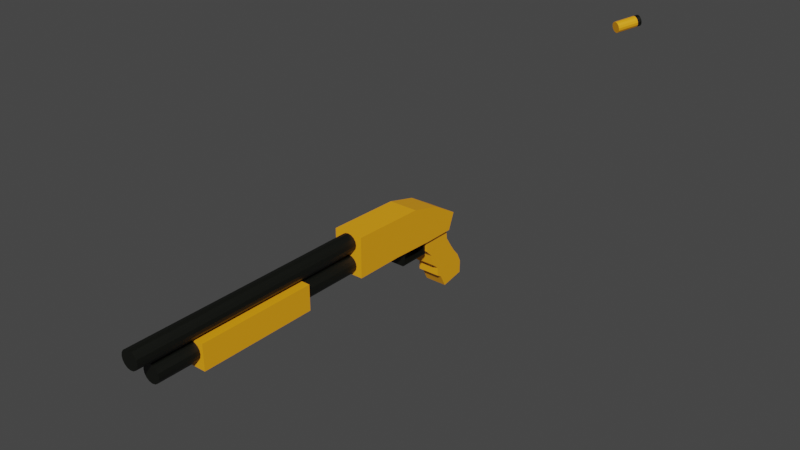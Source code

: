 # Source: shotgun_reload.blend  (saved by Blender 2.83.19; exported with 4.5.12 LTS)
import bpy
from mathutils import Matrix  # noqa: F401  (used for matrix-valued properties, if any)

bpy.ops.wm.read_factory_settings(use_empty=True)
scene = bpy.context.scene
scene.name = 'Scene'

# ---- collections
col_collection = bpy.data.collections.new('Collection'); scene.collection.children.link(col_collection)

# ---- materials (node trees are filled in below, after node groups)
mat_yellow = bpy.data.materials.new('yellow')
mat_yellow.use_transparent_shadow = False
mat_black = bpy.data.materials.new('black')
mat_black.use_transparent_shadow = False

# ---- material node trees
mat_yellow.use_nodes = True; mat_yellow.node_tree.nodes.clear()
_N = mat_yellow.node_tree.nodes; _L = mat_yellow.node_tree.links
n0 = _N.new('ShaderNodeBsdfPrincipled'); n0.name = 'Principled BSDF'; n0.location = (10, 300)
n0.distribution = 'GGX'
n0.subsurface_method = 'BURLEY'
n0.inputs[0].default_value = (0.9402, 0.3807, 0.006776, 1.0)
n0.inputs[3].default_value = 1.45
n0.inputs[27].default_value = (0.0, 0.0, 0.0, 1.0)
n0.inputs[28].default_value = 1.0
n1 = _N.new('ShaderNodeOutputMaterial'); n1.name = 'Material Output'; n1.location = (300, 300)
_L.new(n0.outputs[0], n1.inputs[0])
n1.is_active_output = True
mat_black.use_nodes = True; mat_black.node_tree.nodes.clear()
_N = mat_black.node_tree.nodes; _L = mat_black.node_tree.links
n0 = _N.new('ShaderNodeBsdfPrincipled'); n0.name = 'Principled BSDF'; n0.location = (10, 300)
n0.distribution = 'GGX'
n0.subsurface_method = 'BURLEY'
n0.inputs[0].default_value = (0.00222, 0.002895, 0.0011, 1.0)
n0.inputs[3].default_value = 1.45
n0.inputs[27].default_value = (0.0, 0.0, 0.0, 1.0)
n0.inputs[28].default_value = 1.0
n1 = _N.new('ShaderNodeOutputMaterial'); n1.name = 'Material Output'; n1.location = (300, 300)
_L.new(n0.outputs[0], n1.inputs[0])
n1.is_active_output = True

# ---- world
world_world = bpy.data.worlds.new('World'); scene.world = world_world
world_world.use_nodes = True; world_world.node_tree.nodes.clear()
_N = world_world.node_tree.nodes; _L = world_world.node_tree.links
n0 = _N.new('ShaderNodeOutputWorld'); n0.name = 'World Output'; n0.location = (300, 300)
n1 = _N.new('ShaderNodeBackground'); n1.name = 'Background'; n1.location = (10, 300)
n1.inputs[0].default_value = (0.05088, 0.05088, 0.05088, 1.0)
_L.new(n1.outputs[0], n0.inputs[0])
n0.is_active_output = True
world_world.color = (0.05088, 0.05088, 0.05088)
world_world.use_sun_shadow = False
world_world.sun_shadow_jitter_overblur = 0.0

# ---- meshes
me_cube_004 = bpy.data.meshes.new('Cube.004')
me_cube_004.from_pydata([(-1.0, -1.0, -1.0), (-1.0, -1.0, 1.0), (-1.0, 1.0, -1.0), (-1.0, 1.0, 1.0), (1.0, -1.0, -1.0), (1.0, -1.0, 1.0), (1.0, 1.0, -1.0), (1.0, 1.0, 1.0), (-0.9166, 4.21, -5.706), (-0.9166, 3.692, -0.7618), (-0.9166, 4.617, -5.343), (-0.9166, 4.218, -0.7748), (0.9166, 4.21, -5.706), (0.9166, 3.692, -0.7618), (0.9166, 4.617, -5.343), (0.9166, 4.218, -0.7748), (-0.9166, 4.011, -4.475), (-0.9166, 4.543, -3.617), (0.9166, 4.543, -3.617), (0.9166, 4.011, -4.475), (-0.9166, 3.877, -3.281), (-0.9166, 4.348, -2.45), (0.9166, 4.348, -2.45), (0.9166, 3.877, -3.281), (-0.9166, 3.839, -2.409), (-0.9166, 4.241, -1.67), (0.9166, 4.241, -1.67), (0.9166, 3.839, -2.409), (-0.9166, 3.704, -1.785), (-0.9166, 4.229, -1.222), (0.9166, 4.229, -1.222), (0.9166, 3.704, -1.785), (-0.9166, 4.438, -3.048), (0.9166, 4.438, -3.048), (0.9166, 4.005, -3.764), (-0.9166, 4.005, -3.764), (-0.9166, 4.62, -4.334), (0.9166, 4.62, -4.334), (0.9166, 4.103, -4.749), (-0.9166, 4.103, -4.749), (-1.203, 2.064, -0.6368), (-1.203, 2.064, 2.539), (-1.203, 4.215, -0.8036), (-1.203, 4.325, 0.5103), (1.203, 2.064, -0.6368), (1.203, 2.064, 2.539), (1.203, 4.215, -0.8036), (1.203, 4.325, 0.5103), (-1.203, 3.695, -0.8009), (-1.203, 3.868, 1.771), (1.203, 3.695, -0.8009), (1.203, 3.868, 1.771), (-1.203, 2.91, -0.6368), (1.203, 3.342, 2.391), (-1.203, 3.342, 2.391), (1.203, 2.91, -0.6368), (6.682e-17, 2.068, 0.8514), (6.682e-17, -1.691, 0.8514), (0.2833, 2.068, 0.7967), (0.2833, -1.691, 0.7967), (0.5234, 2.068, 0.6411), (0.5234, -1.691, 0.6411), (0.6839, 2.068, 0.4083), (0.6839, -1.691, 0.4083), (0.7402, 2.068, 0.1336), (0.7402, -1.691, 0.1336), (0.6839, 2.068, -0.1411), (0.6839, -1.691, -0.1411), (0.5234, 2.068, -0.3739), (0.5234, -1.691, -0.3739), (0.2833, 2.068, -0.5295), (0.2833, -1.691, -0.5295), (1.118e-07, 2.068, -0.5842), (1.118e-07, -1.691, -0.5842), (-0.2833, 2.068, -0.5295), (-0.2833, -1.691, -0.5295), (-0.5234, 2.068, -0.3739), (-0.5234, -1.691, -0.3739), (-0.6839, 2.068, -0.1411), (-0.6839, -1.691, -0.1411), (-0.7402, 2.068, 0.1336), (-0.7402, -1.691, 0.1336), (-0.6839, 2.068, 0.4083), (-0.6839, -1.691, 0.4083), (-0.5234, 2.068, 0.6411), (-0.5234, -1.691, 0.6411), (-0.2833, 2.068, 0.7967), (-0.2833, -1.691, 0.7967), (4.456e-16, 2.082, 2.506), (4.456e-16, -1.986, 2.506), (0.2833, 2.082, 2.451), (0.2833, -1.986, 2.451), (0.5234, 2.082, 2.295), (0.5234, -1.986, 2.295), (0.6839, 2.082, 2.062), (0.6839, -1.986, 2.062), (0.7402, 2.082, 1.788), (0.7402, -1.986, 1.788), (0.6839, 2.082, 1.513), (0.6839, -1.986, 1.513), (0.5234, 2.082, 1.28), (0.5234, -1.986, 1.28), (0.2833, 2.082, 1.125), (0.2833, -1.986, 1.125), (1.118e-07, 2.082, 1.07), (1.118e-07, -1.986, 1.07), (-0.2833, 2.082, 1.125), (-0.2833, -1.986, 1.125), (-0.5234, 2.082, 1.28), (-0.5234, -1.986, 1.28), (-0.6839, 2.082, 1.513), (-0.6839, -1.986, 1.513), (-0.7402, 2.082, 1.788), (-0.7402, -1.986, 1.788), (-0.6839, 2.082, 2.062), (-0.6839, -1.986, 2.062), (-0.5234, 2.082, 2.295), (-0.5234, -1.986, 2.295), (-0.2833, 2.082, 2.451), (-0.2833, -1.986, 2.451), (-0.7977, 3.188, -1.846), (-0.7977, 3.188, -0.5013), (-0.7977, 3.649, -1.846), (-0.7977, 3.649, -0.5013), (0.7977, 3.188, -1.846), (0.7977, 3.188, -0.5013), (0.7977, 3.649, -1.846), (0.7977, 3.649, -0.5013), (-0.7977, 3.694, -1.976), (-0.7977, 3.144, -1.976), (-0.7977, 3.144, -0.3715), (-0.7977, 3.694, -0.3715), (0.7977, 3.694, -0.3715), (0.7977, 3.694, -1.976), (0.7977, 3.144, -1.976), (0.7977, 3.144, -0.3715), (-0.2428, 3.44, -1.813), (-0.2428, 3.409, -0.4689), (-0.2428, 3.475, -1.744), (-0.2428, 3.532, -0.4231), (0.2428, 3.44, -1.813), (0.2428, 3.409, -0.4689), (0.2428, 3.475, -1.744), (0.2428, 3.532, -0.4231), (-0.2428, 3.425, -1.749), (-0.2428, 3.492, -1.57), (-0.2428, 3.512, -1.304), (-0.2428, 3.507, -1.015), (-0.2428, 3.488, -0.7853), (-0.2428, 3.555, -0.5929), (-0.2428, 3.563, -0.8681), (-0.2428, 3.56, -1.075), (-0.2428, 3.549, -1.368), (-0.2428, 3.514, -1.611), (0.2428, 3.555, -0.5929), (0.2428, 3.563, -0.8681), (0.2428, 3.56, -1.075), (0.2428, 3.549, -1.368), (0.2428, 3.514, -1.611), (0.2428, 3.488, -0.7853), (0.2428, 3.507, -1.015), (0.2428, 3.512, -1.304), (0.2428, 3.492, -1.57), (0.2428, 3.425, -1.749), (-1.203, 2.157, -0.6368), (1.203, 2.205, 2.522), (-1.203, 2.205, 2.522), (1.203, 2.157, -0.6368), (-1.203, 3.182, 2.409), (1.203, 2.804, -0.6368), (-1.203, 2.804, -0.6368), (1.203, 3.182, 2.409), (-0.6633, 4.215, -0.8036), (-0.6633, 4.325, 0.5103), (-0.6633, 2.064, -0.6368), (-0.6633, 2.064, 2.539), (-0.6633, 3.868, 1.771), (-0.6633, 3.695, -0.8009), (-0.6633, 3.342, 2.391), (-0.6633, 2.91, -0.6368), (-0.6633, 2.205, 2.522), (-0.5183, 2.157, -0.4919), (-0.6633, 2.804, -0.6368), (-0.6633, 3.182, 2.409), (0.6265, 4.325, 0.5103), (0.6265, 2.064, -0.6368), (0.6265, 3.868, 1.771), (0.6265, 3.342, 2.391), (0.6265, 2.205, 2.522), (0.6265, 3.182, 2.409), (0.6265, 4.215, -0.8036), (0.6265, 2.064, 2.539), (0.6265, 3.695, -0.8009), (0.6265, 2.91, -0.6368), (0.4816, 2.157, -0.4919), (0.6265, 2.804, -0.6368), (0.4816, 2.157, 0.4909), (-0.5183, 2.157, 0.4909), (0.6265, 2.804, 0.6358), (-0.6633, 2.804, 0.6358), (0.6265, 2.157, -0.6368), (-0.6633, 2.157, -0.6368), (0.6265, 2.157, 0.6358), (-0.6633, 2.157, 0.6358), (0.3996, 1.796, -0.3926), (-0.4395, 1.796, -0.3926), (0.3996, 1.796, 0.432), (-0.4395, 1.796, 0.432)], [], [(0, 1, 3, 2), (2, 3, 7, 6), (6, 7, 5, 4), (4, 5, 1, 0), (2, 6, 4, 0), (7, 3, 1, 5), (28, 9, 11, 29), (29, 11, 15, 30), (30, 15, 13, 31), (31, 13, 9, 28), (10, 14, 12, 8), (15, 11, 9, 13), (38, 19, 16, 39), (37, 18, 19, 38), (36, 17, 18, 37), (39, 16, 17, 36), (34, 23, 20, 35), (33, 22, 23, 34), (32, 21, 22, 33), (35, 20, 21, 32), (23, 27, 24, 20), (22, 26, 27, 23), (21, 25, 26, 22), (20, 24, 25, 21), (27, 31, 28, 24), (26, 30, 31, 27), (25, 29, 30, 26), (24, 28, 29, 25), (16, 35, 32, 17), (17, 32, 33, 18), (18, 33, 34, 19), (19, 34, 35, 16), (8, 39, 36, 10), (10, 36, 37, 14), (14, 37, 38, 12), (12, 38, 39, 8), (48, 49, 43, 42), (190, 184, 47, 46), (167, 165, 45, 44), (174, 175, 41, 40), (200, 167, 44, 185), (180, 166, 41, 175), (173, 43, 49, 176), (190, 46, 50, 192), (46, 47, 51, 50), (52, 54, 49, 48), (170, 168, 54, 52), (176, 49, 54, 178), (192, 50, 55, 193), (50, 51, 53, 55), (56, 57, 59, 58), (58, 59, 61, 60), (60, 61, 63, 62), (62, 63, 65, 64), (64, 65, 67, 66), (66, 67, 69, 68), (68, 69, 71, 70), (70, 71, 73, 72), (72, 73, 75, 74), (74, 75, 77, 76), (76, 77, 79, 78), (78, 79, 81, 80), (80, 81, 83, 82), (82, 83, 85, 84), (59, 57, 87, 85, 83, 81, 79, 77, 75, 73, 71, 69, 67, 65, 63, 61), (84, 85, 87, 86), (86, 87, 57, 56), (56, 58, 60, 62, 64, 66, 68, 70, 72, 74, 76, 78, 80, 82, 84, 86), (88, 89, 91, 90), (90, 91, 93, 92), (92, 93, 95, 94), (94, 95, 97, 96), (96, 97, 99, 98), (98, 99, 101, 100), (100, 101, 103, 102), (102, 103, 105, 104), (104, 105, 107, 106), (106, 107, 109, 108), (108, 109, 111, 110), (110, 111, 113, 112), (112, 113, 115, 114), (114, 115, 117, 116), (91, 89, 119, 117, 115, 113, 111, 109, 107, 105, 103, 101, 99, 97, 95, 93), (116, 117, 119, 118), (118, 119, 89, 88), (88, 90, 92, 94, 96, 98, 100, 102, 104, 106, 108, 110, 112, 114, 116, 118), (128, 131, 132, 133), (134, 135, 130, 129), (128, 133, 134, 129), (132, 131, 130, 135), (120, 122, 128, 129), (121, 120, 129, 130), (123, 121, 130, 131), (122, 123, 131, 128), (127, 126, 133, 132), (126, 124, 134, 133), (125, 127, 132, 135), (124, 125, 135, 134), (148, 137, 139, 149), (149, 139, 143, 154), (154, 143, 141, 159), (159, 141, 137, 148), (138, 142, 140, 136), (143, 139, 137, 141), (140, 163, 144, 136), (163, 162, 145, 144), (162, 161, 146, 145), (161, 160, 147, 146), (160, 159, 148, 147), (142, 158, 163, 140), (158, 157, 162, 163), (157, 156, 161, 162), (156, 155, 160, 161), (155, 154, 159, 160), (138, 153, 158, 142), (153, 152, 157, 158), (152, 151, 156, 157), (151, 150, 155, 156), (150, 149, 154, 155), (136, 144, 153, 138), (144, 145, 152, 153), (145, 146, 151, 152), (146, 147, 150, 151), (147, 148, 149, 150), (40, 41, 166, 164), (183, 168, 166, 180), (195, 169, 167, 200), (169, 171, 165, 167), (55, 53, 171, 169), (193, 55, 169, 195), (178, 54, 168, 183), (164, 166, 168, 170), (187, 178, 183, 189), (52, 179, 182, 170), (170, 182, 201, 164), (189, 183, 180, 188), (48, 177, 179, 52), (186, 176, 178, 187), (42, 172, 177, 48), (184, 173, 176, 186), (188, 180, 175, 191), (164, 201, 174, 40), (185, 191, 175, 174), (42, 43, 173, 172), (44, 45, 191, 185), (165, 188, 191, 45), (47, 184, 186, 51), (51, 186, 187, 53), (171, 189, 188, 165), (53, 187, 189, 171), (179, 193, 195, 182), (181, 197, 207, 205), (177, 192, 193, 179), (172, 190, 192, 177), (201, 200, 185, 174), (172, 173, 184, 190), (199, 198, 202, 203), (201, 182, 199, 203), (182, 195, 198, 199), (195, 200, 202, 198), (181, 194, 200, 201), (196, 197, 203, 202), (197, 181, 201, 203), (194, 196, 202, 200), (204, 205, 207, 206), (197, 196, 206, 207)])
me_cube_004.polygons.foreach_set('material_index', [0, 0, 0, 0, 0, 0, 0, 0, 0, 0, 0, 0, 0, 0, 0, 0, 0, 0, 0, 0, 0, 0, 0, 0, 0, 0, 0, 0, 0, 0, 0, 0, 0, 0, 0, 0, 0, 0, 0, 0, 0, 0, 0, 0, 0, 0, 0, 0, 0, 0, 1, 1, 1, 1, 1, 1, 1, 1, 1, 1, 1, 1, 1, 1, 1, 1, 1, 1, 1, 1, 1, 1, 1, 1, 1, 1, 1, 1, 1, 1, 1, 1, 1, 1, 1, 1, 1, 1, 1, 1, 1, 1, 1, 1, 1, 1, 1, 1, 1, 1, 1, 1, 1, 1, 1, 1, 1, 1, 1, 1, 1, 1, 1, 1, 1, 1, 1, 1, 1, 1, 1, 1, 1, 1, 0, 0, 0, 0, 0, 0, 0, 0, 0, 0, 0, 0, 0, 0, 0, 0, 0, 0, 0, 0, 0, 0, 0, 0, 0, 0, 0, 1, 0, 0, 0, 0, 1, 1, 1, 1, 0, 1, 1, 1, 0, 1])
_uv = me_cube_004.uv_layers.new(name='UVMap')
_uv.uv.foreach_set('vector', [0.375, 0.0, 0.625, 0.0, 0.625, 0.25, 0.375, 0.25, 0.375, 0.25, 0.625, 0.25, 0.625, 0.5, 0.375, 0.5, 0.375, 0.5, 0.625, 0.5, 0.625, 0.75, 0.375, 0.75, 0.375, 0.75, 0.625, 0.75, 0.625, 1.0, 0.375, 1.0, 0.125, 0.5, 0.375, 0.5, 0.375, 0.75, 0.125, 0.75, 0.625, 0.5, 0.875, 0.5, 0.875, 0.75, 0.625, 0.75, 0.5956, 0.0, 0.625, 0.0, 0.625, 0.25, 0.5956, 0.25, 0.5956, 0.25, 0.625, 0.25, 0.625, 0.5, 0.5956, 0.5, 0.5956, 0.5, 0.625, 0.5, 0.625, 0.75, 0.5956, 0.75, 0.5956, 0.75, 0.625, 0.75, 0.625, 1.0, 0.5956, 1.0, 0.125, 0.5, 0.375, 0.5, 0.375, 0.75, 0.125, 0.75, 0.625, 0.5, 0.875, 0.5, 0.875, 0.75, 0.625, 0.75, 0.4131, 0.75, 0.4511, 0.75, 0.4511, 1.0, 0.4131, 1.0, 0.4131, 0.5, 0.4511, 0.5, 0.4511, 0.75, 0.4131, 0.75, 0.4131, 0.25, 0.4511, 0.25, 0.4511, 0.5, 0.4131, 0.5, 0.4131, 0.0, 0.4511, 0.0, 0.4511, 0.25, 0.4131, 0.25, 0.4792, 0.75, 0.5073, 0.75, 0.5073, 1.0, 0.4792, 1.0, 0.4792, 0.5, 0.5073, 0.5, 0.5073, 0.75, 0.4792, 0.75, 0.4792, 0.25, 0.5073, 0.25, 0.5073, 0.5, 0.4792, 0.5, 0.4792, 0.0, 0.5073, 0.0, 0.5073, 0.25, 0.4792, 0.25, 0.5073, 0.75, 0.5662, 0.75, 0.5662, 1.0, 0.5073, 1.0, 0.5073, 0.5, 0.5662, 0.5, 0.5662, 0.75, 0.5073, 0.75, 0.5073, 0.25, 0.5662, 0.25, 0.5662, 0.5, 0.5073, 0.5, 0.5073, 0.0, 0.5662, 0.0, 0.5662, 0.25, 0.5073, 0.25, 0.5662, 0.75, 0.5956, 0.75, 0.5956, 1.0, 0.5662, 1.0, 0.5662, 0.5, 0.5956, 0.5, 0.5956, 0.75, 0.5662, 0.75, 0.5662, 0.25, 0.5956, 0.25, 0.5956, 0.5, 0.5662, 0.5, 0.5662, 0.0, 0.5956, 0.0, 0.5956, 0.25, 0.5662, 0.25, 0.4511, 0.0, 0.4792, 0.0, 0.4792, 0.25, 0.4511, 0.25, 0.4511, 0.25, 0.4792, 0.25, 0.4792, 0.5, 0.4511, 0.5, 0.4511, 0.5, 0.4792, 0.5, 0.4792, 0.75, 0.4511, 0.75, 0.4511, 0.75, 0.4792, 0.75, 0.4792, 1.0, 0.4511, 1.0, 0.375, 0.0, 0.4131, 0.0, 0.4131, 0.25, 0.375, 0.25, 0.375, 0.25, 0.4131, 0.25, 0.4131, 0.5, 0.375, 0.5, 0.375, 0.5, 0.4131, 0.5, 0.4131, 0.75, 0.375, 0.75, 0.375, 0.75, 0.4131, 0.75, 0.4131, 1.0, 0.375, 1.0, 0.375, 0.1875, 0.625, 0.1875, 0.625, 0.25, 0.375, 0.25, 0.375, 0.4401, 0.625, 0.4401, 0.625, 0.5, 0.375, 0.5, 0.375, 0.7396, 0.625, 0.7396, 0.625, 0.75, 0.375, 0.75, 0.375, 0.9439, 0.625, 0.9439, 0.625, 1.0, 0.375, 1.0, 0.3151, 0.7396, 0.375, 0.7396, 0.375, 0.75, 0.3151, 0.75, 0.8189, 0.7396, 0.875, 0.7396, 0.875, 0.75, 0.8189, 0.75, 0.8189, 0.5, 0.875, 0.5, 0.875, 0.5625, 0.8189, 0.5625, 0.3151, 0.5, 0.375, 0.5, 0.375, 0.5625, 0.3151, 0.5625, 0.375, 0.5, 0.625, 0.5, 0.625, 0.5625, 0.375, 0.5625, 0.375, 0.09375, 0.625, 0.09375, 0.625, 0.1875, 0.375, 0.1875, 0.375, 0.08201, 0.625, 0.08201, 0.625, 0.09375, 0.375, 0.09375, 0.8189, 0.5625, 0.875, 0.5625, 0.875, 0.6562, 0.8189, 0.6562, 0.3151, 0.5625, 0.375, 0.5625, 0.375, 0.6562, 0.3151, 0.6562, 0.375, 0.5625, 0.625, 0.5625, 0.625, 0.6562, 0.375, 0.6562, 1.0, 0.5, 1.0, 1.0, 0.9375, 1.0, 0.9375, 0.5, 0.9375, 0.5, 0.9375, 1.0, 0.875, 1.0, 0.875, 0.5, 0.875, 0.5, 0.875, 1.0, 0.8125, 1.0, 0.8125, 0.5, 0.8125, 0.5, 0.8125, 1.0, 0.75, 1.0, 0.75, 0.5, 0.75, 0.5, 0.75, 1.0, 0.6875, 1.0, 0.6875, 0.5, 0.6875, 0.5, 0.6875, 1.0, 0.625, 1.0, 0.625, 0.5, 0.625, 0.5, 0.625, 1.0, 0.5625, 1.0, 0.5625, 0.5, 0.5625, 0.5, 0.5625, 1.0, 0.5, 1.0, 0.5, 0.5, 0.5, 0.5, 0.5, 1.0, 0.4375, 1.0, 0.4375, 0.5, 0.4375, 0.5, 0.4375, 1.0, 0.375, 1.0, 0.375, 0.5, 0.375, 0.5, 0.375, 1.0, 0.3125, 1.0, 0.3125, 0.5, 0.3125, 0.5, 0.3125, 1.0, 0.25, 1.0, 0.25, 0.5, 0.25, 0.5, 0.25, 1.0, 0.1875, 1.0, 0.1875, 0.5, 0.1875, 0.5, 0.1875, 1.0, 0.125, 1.0, 0.125, 0.5, 0.3418, 0.4717, 0.25, 0.49, 0.1582, 0.4717, 0.08029, 0.4197, 0.02827, 0.3418, 0.01, 0.25, 0.02827, 0.1582, 0.08029, 0.08029, 0.1582, 0.02827, 0.25, 0.01, 0.3418, 0.02827, 0.4197, 0.08029, 0.4717, 0.1582, 0.49, 0.25, 0.4717, 0.3418, 0.4197, 0.4197, 0.125, 0.5, 0.125, 1.0, 0.0625, 1.0, 0.0625, 0.5, 0.0625, 0.5, 0.0625, 1.0, 0.0, 1.0, 0.0, 0.5, 0.75, 0.49, 0.8418, 0.4717, 0.9197, 0.4197, 0.9717, 0.3418, 0.99, 0.25, 0.9717, 0.1582, 0.9197, 0.08029, 0.8418, 0.02827, 0.75, 0.01, 0.6582, 0.02827, 0.5803, 0.08029, 0.5283, 0.1582, 0.51, 0.25, 0.5283, 0.3418, 0.5803, 0.4197, 0.6582, 0.4717, 1.0, 0.5, 1.0, 1.0, 0.9375, 1.0, 0.9375, 0.5, 0.9375, 0.5, 0.9375, 1.0, 0.875, 1.0, 0.875, 0.5, 0.875, 0.5, 0.875, 1.0, 0.8125, 1.0, 0.8125, 0.5, 0.8125, 0.5, 0.8125, 1.0, 0.75, 1.0, 0.75, 0.5, 0.75, 0.5, 0.75, 1.0, 0.6875, 1.0, 0.6875, 0.5, 0.6875, 0.5, 0.6875, 1.0, 0.625, 1.0, 0.625, 0.5, 0.625, 0.5, 0.625, 1.0, 0.5625, 1.0, 0.5625, 0.5, 0.5625, 0.5, 0.5625, 1.0, 0.5, 1.0, 0.5, 0.5, 0.5, 0.5, 0.5, 1.0, 0.4375, 1.0, 0.4375, 0.5, 0.4375, 0.5, 0.4375, 1.0, 0.375, 1.0, 0.375, 0.5, 0.375, 0.5, 0.375, 1.0, 0.3125, 1.0, 0.3125, 0.5, 0.3125, 0.5, 0.3125, 1.0, 0.25, 1.0, 0.25, 0.5, 0.25, 0.5, 0.25, 1.0, 0.1875, 1.0, 0.1875, 0.5, 0.1875, 0.5, 0.1875, 1.0, 0.125, 1.0, 0.125, 0.5, 0.3418, 0.4717, 0.25, 0.49, 0.1582, 0.4717, 0.08029, 0.4197, 0.02827, 0.3418, 0.01, 0.25, 0.02827, 0.1582, 0.08029, 0.08029, 0.1582, 0.02827, 0.25, 0.01, 0.3418, 0.02827, 0.4197, 0.08029, 0.4717, 0.1582, 0.49, 0.25, 0.4717, 0.3418, 0.4197, 0.4197, 0.125, 0.5, 0.125, 1.0, 0.0625, 1.0, 0.0625, 0.5, 0.0625, 0.5, 0.0625, 1.0, 0.0, 1.0, 0.0, 0.5, 0.75, 0.49, 0.8418, 0.4717, 0.9197, 0.4197, 0.9717, 0.3418, 0.99, 0.25, 0.9717, 0.1582, 0.9197, 0.08029, 0.8418, 0.02827, 0.75, 0.01, 0.6582, 0.02827, 0.5803, 0.08029, 0.5283, 0.1582, 0.51, 0.25, 0.5283, 0.3418, 0.5803, 0.4197, 0.6582, 0.4717, 0.375, 0.25, 0.625, 0.25, 0.625, 0.5, 0.375, 0.5, 0.375, 0.75, 0.625, 0.75, 0.625, 1.0, 0.375, 1.0, 0.125, 0.5, 0.375, 0.5, 0.375, 0.75, 0.125, 0.75, 0.625, 0.5, 0.875, 0.5, 0.875, 0.75, 0.625, 0.75, 0.3952, 0.02023, 0.3952, 0.2298, 0.375, 0.25, 0.375, 0.0, 0.6048, 0.02023, 0.3952, 0.02023, 0.375, 0.0, 0.625, 0.0, 0.6048, 0.2298, 0.6048, 0.02023, 0.625, 0.0, 0.625, 0.25, 0.3952, 0.2298, 0.6048, 0.2298, 0.625, 0.25, 0.375, 0.25, 0.6048, 0.5202, 0.3952, 0.5202, 0.375, 0.5, 0.625, 0.5, 0.3952, 0.5202, 0.3952, 0.7298, 0.375, 0.75, 0.375, 0.5, 0.6048, 0.7298, 0.6048, 0.5202, 0.625, 0.5, 0.625, 0.75, 0.3952, 0.7298, 0.6048, 0.7298, 0.625, 0.75, 0.375, 0.75, 0.5833, 0.0, 0.625, 0.0, 0.625, 0.25, 0.5833, 0.25, 0.5833, 0.25, 0.625, 0.25, 0.625, 0.5, 0.5833, 0.5, 0.5833, 0.5, 0.625, 0.5, 0.625, 0.75, 0.5833, 0.75, 0.5833, 0.75, 0.625, 0.75, 0.625, 1.0, 0.5833, 1.0, 0.125, 0.5, 0.375, 0.5, 0.375, 0.75, 0.125, 0.75, 0.625, 0.5, 0.875, 0.5, 0.875, 0.75, 0.625, 0.75, 0.375, 0.75, 0.4167, 0.75, 0.4167, 1.0, 0.375, 1.0, 0.4167, 0.75, 0.4583, 0.75, 0.4583, 1.0, 0.4167, 1.0, 0.4583, 0.75, 0.5, 0.75, 0.5, 1.0, 0.4583, 1.0, 0.5, 0.75, 0.5417, 0.75, 0.5417, 1.0, 0.5, 1.0, 0.5417, 0.75, 0.5833, 0.75, 0.5833, 1.0, 0.5417, 1.0, 0.375, 0.5, 0.4167, 0.5, 0.4167, 0.75, 0.375, 0.75, 0.4167, 0.5, 0.4583, 0.5, 0.4583, 0.75, 0.4167, 0.75, 0.4583, 0.5, 0.5, 0.5, 0.5, 0.75, 0.4583, 0.75, 0.5, 0.5, 0.5417, 0.5, 0.5417, 0.75, 0.5, 0.75, 0.5417, 0.5, 0.5833, 0.5, 0.5833, 0.75, 0.5417, 0.75, 0.375, 0.25, 0.4167, 0.25, 0.4167, 0.5, 0.375, 0.5, 0.4167, 0.25, 0.4583, 0.25, 0.4583, 0.5, 0.4167, 0.5, 0.4583, 0.25, 0.5, 0.25, 0.5, 0.5, 0.4583, 0.5, 0.5, 0.25, 0.5417, 0.25, 0.5417, 0.5, 0.5, 0.5, 0.5417, 0.25, 0.5833, 0.25, 0.5833, 0.5, 0.5417, 0.5, 0.375, 0.0, 0.4167, 0.0, 0.4167, 0.25, 0.375, 0.25, 0.4167, 0.0, 0.4583, 0.0, 0.4583, 0.25, 0.4167, 0.25, 0.4583, 0.0, 0.5, 0.0, 0.5, 0.25, 0.4583, 0.25, 0.5, 0.0, 0.5417, 0.0, 0.5417, 0.25, 0.5, 0.25, 0.5417, 0.0, 0.5833, 0.0, 0.5833, 0.25, 0.5417, 0.25, 0.375, 0.0, 0.625, 0.0, 0.625, 0.01035, 0.375, 0.01035, 0.8189, 0.668, 0.875, 0.668, 0.875, 0.7396, 0.8189, 0.7396, 0.3151, 0.668, 0.375, 0.668, 0.375, 0.7396, 0.3151, 0.7396, 0.375, 0.668, 0.625, 0.668, 0.625, 0.7396, 0.375, 0.7396, 0.375, 0.6562, 0.625, 0.6562, 0.625, 0.668, 0.375, 0.668, 0.3151, 0.6562, 0.375, 0.6562, 0.375, 0.668, 0.3151, 0.668, 0.8189, 0.6562, 0.875, 0.6562, 0.875, 0.668, 0.8189, 0.668, 0.375, 0.01035, 0.625, 0.01035, 0.625, 0.08201, 0.375, 0.08201, 0.6849, 0.6562, 0.8189, 0.6562, 0.8189, 0.668, 0.6849, 0.668, 0.125, 0.6562, 0.1811, 0.6562, 0.1811, 0.668, 0.125, 0.668, 0.125, 0.668, 0.1811, 0.668, 0.1811, 0.7396, 0.125, 0.7396, 0.6849, 0.668, 0.8189, 0.668, 0.8189, 0.7396, 0.6849, 0.7396, 0.125, 0.5625, 0.1811, 0.5625, 0.1811, 0.6562, 0.125, 0.6562, 0.6849, 0.5625, 0.8189, 0.5625, 0.8189, 0.6562, 0.6849, 0.6562, 0.125, 0.5, 0.1811, 0.5, 0.1811, 0.5625, 0.125, 0.5625, 0.6849, 0.5, 0.8189, 0.5, 0.8189, 0.5625, 0.6849, 0.5625, 0.6849, 0.7396, 0.8189, 0.7396, 0.8189, 0.75, 0.6849, 0.75, 0.125, 0.7396, 0.1811, 0.7396, 0.1811, 0.75, 0.125, 0.75, 0.375, 0.8099, 0.625, 0.8099, 0.625, 0.9439, 0.375, 0.9439, 0.375, 0.25, 0.625, 0.25, 0.625, 0.3061, 0.375, 0.3061, 0.375, 0.75, 0.625, 0.75, 0.625, 0.8099, 0.375, 0.8099, 0.625, 0.7396, 0.6849, 0.7396, 0.6849, 0.75, 0.625, 0.75, 0.625, 0.5, 0.6849, 0.5, 0.6849, 0.5625, 0.625, 0.5625, 0.625, 0.5625, 0.6849, 0.5625, 0.6849, 0.6562, 0.625, 0.6562, 0.625, 0.668, 0.6849, 0.668, 0.6849, 0.7396, 0.625, 0.7396, 0.625, 0.6562, 0.6849, 0.6562, 0.6849, 0.668, 0.625, 0.668, 0.1811, 0.6562, 0.3151, 0.6562, 0.3151, 0.668, 0.1811, 0.668, 0.1961, 0.7396, 0.1961, 0.7396, 0.1961, 0.7396, 0.1961, 0.7396, 0.1811, 0.5625, 0.3151, 0.5625, 0.3151, 0.6562, 0.1811, 0.6562, 0.1811, 0.5, 0.3151, 0.5, 0.3151, 0.5625, 0.1811, 0.5625, 0.1811, 0.7396, 0.3151, 0.7396, 0.3151, 0.75, 0.1811, 0.75, 0.375, 0.3061, 0.625, 0.3061, 0.625, 0.4401, 0.375, 0.4401, 0.1811, 0.668, 0.3151, 0.668, 0.3151, 0.7396, 0.1811, 0.7396, 0.1811, 0.7396, 0.1811, 0.668, 0.1811, 0.668, 0.1811, 0.7396, 0.1811, 0.668, 0.3151, 0.668, 0.3151, 0.668, 0.1811, 0.668, 0.3151, 0.668, 0.3151, 0.7396, 0.3151, 0.7396, 0.3151, 0.668, 0.1961, 0.7396, 0.3, 0.7396, 0.3151, 0.7396, 0.1811, 0.7396, 0.3, 0.7396, 0.1961, 0.7396, 0.1811, 0.7396, 0.3151, 0.7396, 0.1961, 0.7396, 0.1961, 0.7396, 0.1811, 0.7396, 0.1811, 0.7396, 0.3, 0.7396, 0.3, 0.7396, 0.3151, 0.7396, 0.3151, 0.7396, 0.3, 0.7396, 0.1961, 0.7396, 0.1961, 0.7396, 0.3, 0.7396, 0.1961, 0.7396, 0.3, 0.7396, 0.3, 0.7396, 0.1961, 0.7396])
me_cube_004.materials.append(mat_yellow)
me_cube_004.materials.append(mat_black)
me_cube_004.use_remesh_fix_poles = True
me_cube_004.use_remesh_preserve_attributes = False
me_cube_004.use_mirror_vertex_groups = False
me_cube_004.update()
me_cylinder = bpy.data.meshes.new('Cylinder')
me_cylinder.from_pydata([(0.0, 1.0, -1.0), (0.0, 1.0, 1.0), (0.4339, 0.901, -1.0), (0.4339, 0.901, 1.0), (0.7818, 0.6235, -1.0), (0.7818, 0.6235, 1.0), (0.9749, 0.2225, -1.0), (0.9749, 0.2225, 1.0), (0.9749, -0.2225, -1.0), (0.9749, -0.2225, 1.0), (0.7818, -0.6235, -1.0), (0.7818, -0.6235, 1.0), (0.4339, -0.901, -1.0), (0.4339, -0.901, 1.0), (1.51e-07, -1.0, -1.0), (1.51e-07, -1.0, 1.0), (-0.4339, -0.901, -1.0), (-0.4339, -0.901, 1.0), (-0.7818, -0.6235, -1.0), (-0.7818, -0.6235, 1.0), (-0.9749, -0.2225, -1.0), (-0.9749, -0.2225, 1.0), (-0.9749, 0.2225, -1.0), (-0.9749, 0.2225, 1.0), (-0.7818, 0.6235, -1.0), (-0.7818, 0.6235, 1.0), (-0.4339, 0.901, -1.0), (-0.4339, 0.901, 1.0), (0.0, 1.0, -0.6761), (0.4339, 0.901, -0.6761), (0.7818, 0.6235, -0.6761), (0.9749, 0.2225, -0.6761), (0.9749, -0.2225, -0.6761), (0.7818, -0.6235, -0.6761), (0.4339, -0.901, -0.6761), (1.51e-07, -1.0, -0.6761), (-0.4339, -0.901, -0.6761), (-0.7818, -0.6235, -0.6761), (-0.9749, -0.2225, -0.6761), (-0.9749, 0.2225, -0.6761), (-0.7818, 0.6235, -0.6761), (-0.4339, 0.901, -0.6761)], [], [(28, 1, 3, 29), (29, 3, 5, 30), (30, 5, 7, 31), (31, 7, 9, 32), (32, 9, 11, 33), (33, 11, 13, 34), (34, 13, 15, 35), (35, 15, 17, 36), (36, 17, 19, 37), (37, 19, 21, 38), (38, 21, 23, 39), (39, 23, 25, 40), (3, 1, 27, 25, 23, 21, 19, 17, 15, 13, 11, 9, 7, 5), (40, 25, 27, 41), (41, 27, 1, 28), (0, 2, 4, 6, 8, 10, 12, 14, 16, 18, 20, 22, 24, 26), (26, 41, 28, 0), (24, 40, 41, 26), (22, 39, 40, 24), (20, 38, 39, 22), (18, 37, 38, 20), (16, 36, 37, 18), (14, 35, 36, 16), (12, 34, 35, 14), (10, 33, 34, 12), (8, 32, 33, 10), (6, 31, 32, 8), (4, 30, 31, 6), (2, 29, 30, 4), (0, 28, 29, 2)])
me_cylinder.polygons.foreach_set('material_index', [0, 0, 0, 0, 0, 0, 0, 0, 0, 0, 0, 0, 0, 0, 0, 1, 1, 1, 1, 1, 1, 1, 1, 1, 1, 1, 1, 1, 1, 1])
_uv = me_cylinder.uv_layers.new(name='UVMap')
_uv.uv.foreach_set('vector', [1.0, 0.581, 1.0, 1.0, 0.9286, 1.0, 0.9286, 0.581, 0.9286, 0.581, 0.9286, 1.0, 0.8571, 1.0, 0.8571, 0.581, 0.8571, 0.581, 0.8571, 1.0, 0.7857, 1.0, 0.7857, 0.581, 0.7857, 0.581, 0.7857, 1.0, 0.7143, 1.0, 0.7143, 0.581, 0.7143, 0.581, 0.7143, 1.0, 0.6429, 1.0, 0.6429, 0.581, 0.6429, 0.581, 0.6429, 1.0, 0.5714, 1.0, 0.5714, 0.581, 0.5714, 0.581, 0.5714, 1.0, 0.5, 1.0, 0.5, 0.581, 0.5, 0.581, 0.5, 1.0, 0.4286, 1.0, 0.4286, 0.581, 0.4286, 0.581, 0.4286, 1.0, 0.3571, 1.0, 0.3571, 0.581, 0.3571, 0.581, 0.3571, 1.0, 0.2857, 1.0, 0.2857, 0.581, 0.2857, 0.581, 0.2857, 1.0, 0.2143, 1.0, 0.2143, 0.581, 0.2143, 0.581, 0.2143, 1.0, 0.1429, 1.0, 0.1429, 0.581, 0.3541, 0.4662, 0.25, 0.49, 0.1459, 0.4662, 0.06236, 0.3996, 0.01602, 0.3034, 0.01602, 0.1966, 0.06236, 0.1004, 0.1459, 0.03377, 0.25, 0.01, 0.3541, 0.03377, 0.4376, 0.1004, 0.484, 0.1966, 0.484, 0.3034, 0.4376, 0.3996, 0.1429, 0.581, 0.1429, 1.0, 0.07143, 1.0, 0.07143, 0.581, 0.07143, 0.581, 0.07143, 1.0, -1.341e-07, 1.0, -1.341e-07, 0.581, 0.75, 0.49, 0.8541, 0.4662, 0.9376, 0.3996, 0.984, 0.3034, 0.984, 0.1966, 0.9376, 0.1004, 0.8541, 0.03377, 0.75, 0.01, 0.6459, 0.03377, 0.5624, 0.1004, 0.516, 0.1966, 0.516, 0.3034, 0.5624, 0.3996, 0.6459, 0.4662, 0.07143, 0.5, 0.07143, 0.581, -1.341e-07, 0.581, -1.341e-07, 0.5, 0.1429, 0.5, 0.1429, 0.581, 0.07143, 0.581, 0.07143, 0.5, 0.2143, 0.5, 0.2143, 0.581, 0.1429, 0.581, 0.1429, 0.5, 0.2857, 0.5, 0.2857, 0.581, 0.2143, 0.581, 0.2143, 0.5, 0.3571, 0.5, 0.3571, 0.581, 0.2857, 0.581, 0.2857, 0.5, 0.4286, 0.5, 0.4286, 0.581, 0.3571, 0.581, 0.3571, 0.5, 0.5, 0.5, 0.5, 0.581, 0.4286, 0.581, 0.4286, 0.5, 0.5714, 0.5, 0.5714, 0.581, 0.5, 0.581, 0.5, 0.5, 0.6429, 0.5, 0.6429, 0.581, 0.5714, 0.581, 0.5714, 0.5, 0.7143, 0.5, 0.7143, 0.581, 0.6429, 0.581, 0.6429, 0.5, 0.7857, 0.5, 0.7857, 0.581, 0.7143, 0.581, 0.7143, 0.5, 0.8571, 0.5, 0.8571, 0.581, 0.7857, 0.581, 0.7857, 0.5, 0.9286, 0.5, 0.9286, 0.581, 0.8571, 0.581, 0.8571, 0.5, 1.0, 0.5, 1.0, 0.581, 0.9286, 0.581, 0.9286, 0.5])
me_cylinder.materials.append(mat_yellow)
me_cylinder.materials.append(mat_black)
me_cylinder.use_remesh_fix_poles = True
me_cylinder.use_remesh_preserve_attributes = False
me_cylinder.use_mirror_vertex_groups = False
me_cylinder.update()

# ---- objects
ob_shotgun = bpy.data.objects.new('shotgun', me_cube_004)
ob_shell = bpy.data.objects.new('shell', me_cylinder)

# ---- transforms, parenting, visibility, modifiers, constraints
ob_shotgun.location = (5.395e-17, -1.006, 0.3)
ob_shotgun.scale = (0.1558, 0.7443, 0.1607)
ob_shotgun.lineart.crease_threshold = 0.0
ob_shell.location = (1.842, 3.033, 2.859)
ob_shell.rotation_euler = (1.728, -0.2988, -0.4987)
ob_shell.scale = (0.06161, 0.06161, 0.1439)
ob_shell.lineart.crease_threshold = 0.0

# ---- collection membership
col_collection.objects.link(ob_shotgun)
col_collection.objects.link(ob_shell)

# ---- scene / render settings (as saved in the file)
scene.frame_start = 1; scene.frame_end = 28; scene.frame_set(1)
scene.render.engine = 'BLENDER_EEVEE_NEXT'
scene.cycles.use_denoising = False
scene.cycles.samples = 128
scene.cycles.sampling_pattern = 'TABULATED_SOBOL'
scene.cycles.use_adaptive_sampling = False
scene.cycles.use_light_tree = False
scene.view_settings.view_transform = 'Filmic'
bpy.context.view_layer.update()

# ---- added for rendering (the .blend has no active camera and no usable light): camera, sun
cam_auto = bpy.data.cameras.new('AutoCamera')
cam_auto.lens = 50.0
cam_auto.sensor_width = 36.0
cam_auto.clip_end = 1000.0
ob_auto_camera = bpy.data.objects.new('AutoCamera', cam_auto)
scene.collection.objects.link(ob_auto_camera)
ob_auto_camera.location = (7.412, -7.46982, 6.38417)
ob_auto_camera.rotation_euler = (1.09748, -7.21219e-08, 0.694738)
scene.camera = ob_auto_camera
light_auto_sun = bpy.data.lights.new('AutoSun', 'SUN')
light_auto_sun.energy = 3.0
light_auto_sun.angle = 0.0523599
ob_auto_sun = bpy.data.objects.new('AutoSun', light_auto_sun)
scene.collection.objects.link(ob_auto_sun)
ob_auto_sun.rotation_euler = (0.872665, 0.174533, 0.523599)
bpy.context.view_layer.update()
